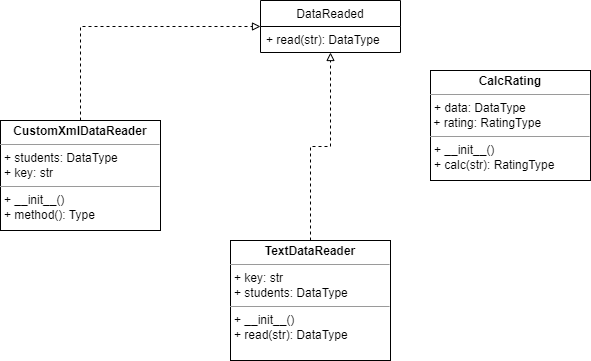

The diagram above was exported from draw.io. Its source (the exported page's mxGraphModel, read from the mxfile embedded in the PNG):
<mxGraphModel dx="1038" dy="579" grid="1" gridSize="10" guides="1" tooltips="1" connect="1" arrows="1" fold="1" page="1" pageScale="1" pageWidth="827" pageHeight="1169" math="0" shadow="0">
  <root>
    <mxCell id="0" />
    <mxCell id="1" parent="0" />
    <mxCell id="OZ2LyKGppNBr-px2ANkf-10" style="edgeStyle=orthogonalEdgeStyle;rounded=0;orthogonalLoop=1;jettySize=auto;html=1;exitX=0.5;exitY=0;exitDx=0;exitDy=0;entryX=0;entryY=0.5;entryDx=0;entryDy=0;endArrow=block;endFill=0;dashed=1;" parent="1" source="OZ2LyKGppNBr-px2ANkf-4" target="OZ2LyKGppNBr-px2ANkf-6" edge="1">
      <mxGeometry relative="1" as="geometry" />
    </mxCell>
    <mxCell id="OZ2LyKGppNBr-px2ANkf-4" value="&lt;p style=&quot;margin:0px;margin-top:4px;text-align:center;&quot;&gt;&lt;b&gt;CustomXmlDataReader&lt;/b&gt;&lt;/p&gt;&lt;hr size=&quot;1&quot;&gt;&lt;p style=&quot;margin:0px;margin-left:4px;&quot;&gt;+ students: DataType&lt;/p&gt;&lt;p style=&quot;margin:0px;margin-left:4px;&quot;&gt;+ key: str&lt;br&gt;&lt;/p&gt;&lt;hr size=&quot;1&quot;&gt;&lt;p style=&quot;margin:0px;margin-left:4px;&quot;&gt;+ __init__()&lt;br&gt;&lt;/p&gt;&lt;p style=&quot;margin:0px;margin-left:4px;&quot;&gt;+ method(): Type&lt;/p&gt;" style="verticalAlign=top;align=left;overflow=fill;fontSize=12;fontFamily=Helvetica;html=1;" parent="1" vertex="1">
      <mxGeometry x="50" y="220" width="160" height="110" as="geometry" />
    </mxCell>
    <mxCell id="OZ2LyKGppNBr-px2ANkf-13" style="edgeStyle=orthogonalEdgeStyle;rounded=0;orthogonalLoop=1;jettySize=auto;html=1;exitX=0.5;exitY=0;exitDx=0;exitDy=0;endArrow=block;endFill=0;dashed=1;" parent="1" source="OZ2LyKGppNBr-px2ANkf-5" target="OZ2LyKGppNBr-px2ANkf-6" edge="1">
      <mxGeometry relative="1" as="geometry" />
    </mxCell>
    <mxCell id="OZ2LyKGppNBr-px2ANkf-5" value="&lt;p style=&quot;margin:0px;margin-top:4px;text-align:center;&quot;&gt;&lt;b&gt;TextDataReader&lt;/b&gt;&lt;/p&gt;&lt;hr size=&quot;1&quot;&gt;&lt;p style=&quot;margin:0px;margin-left:4px;&quot;&gt;+ key: str&lt;/p&gt;&lt;p style=&quot;margin: 0px 0px 0px 4px;&quot;&gt;+ students: DataType&lt;/p&gt;&lt;hr size=&quot;1&quot;&gt;&lt;p style=&quot;margin:0px;margin-left:4px;&quot;&gt;+ __init__()&lt;/p&gt;&lt;p style=&quot;margin:0px;margin-left:4px;&quot;&gt;+ read(str): DataType&lt;br&gt;&lt;/p&gt;&lt;p style=&quot;margin:0px;margin-left:4px;&quot;&gt;&lt;br&gt;&lt;/p&gt;" style="verticalAlign=top;align=left;overflow=fill;fontSize=12;fontFamily=Helvetica;html=1;" parent="1" vertex="1">
      <mxGeometry x="280" y="340" width="160" height="120" as="geometry" />
    </mxCell>
    <mxCell id="OZ2LyKGppNBr-px2ANkf-6" value="DataReaded" style="swimlane;fontStyle=0;childLayout=stackLayout;horizontal=1;startSize=26;fillColor=none;horizontalStack=0;resizeParent=1;resizeParentMax=0;resizeLast=0;collapsible=1;marginBottom=0;" parent="1" vertex="1">
      <mxGeometry x="310" y="100" width="140" height="52" as="geometry" />
    </mxCell>
    <mxCell id="OZ2LyKGppNBr-px2ANkf-7" value="+ read(str): DataType&#10;&#10;" style="text;strokeColor=none;fillColor=none;align=left;verticalAlign=top;spacingLeft=4;spacingRight=4;overflow=hidden;rotatable=0;points=[[0,0.5],[1,0.5]];portConstraint=eastwest;" parent="OZ2LyKGppNBr-px2ANkf-6" vertex="1">
      <mxGeometry y="26" width="140" height="26" as="geometry" />
    </mxCell>
    <mxCell id="OZ2LyKGppNBr-px2ANkf-14" value="&lt;p style=&quot;margin:0px;margin-top:4px;text-align:center;&quot;&gt;&lt;b&gt;CalcRating&lt;/b&gt;&lt;/p&gt;&lt;hr size=&quot;1&quot;&gt;&lt;p style=&quot;margin:0px;margin-left:4px;&quot;&gt;+ data: DataType&lt;/p&gt;&amp;nbsp;+ rating: RatingType&lt;hr size=&quot;1&quot;&gt;&lt;p style=&quot;margin:0px;margin-left:4px;&quot;&gt;+ __init__()&lt;/p&gt;&lt;p style=&quot;margin: 0px 0px 0px 4px;&quot;&gt;+ calc(str): RatingType&lt;br&gt;&lt;/p&gt;&lt;p style=&quot;margin: 0px 0px 0px 4px;&quot;&gt;&lt;br&gt;&lt;/p&gt;" style="verticalAlign=top;align=left;overflow=fill;fontSize=12;fontFamily=Helvetica;html=1;" parent="1" vertex="1">
      <mxGeometry x="480" y="170" width="160" height="110" as="geometry" />
    </mxCell>
  </root>
</mxGraphModel>